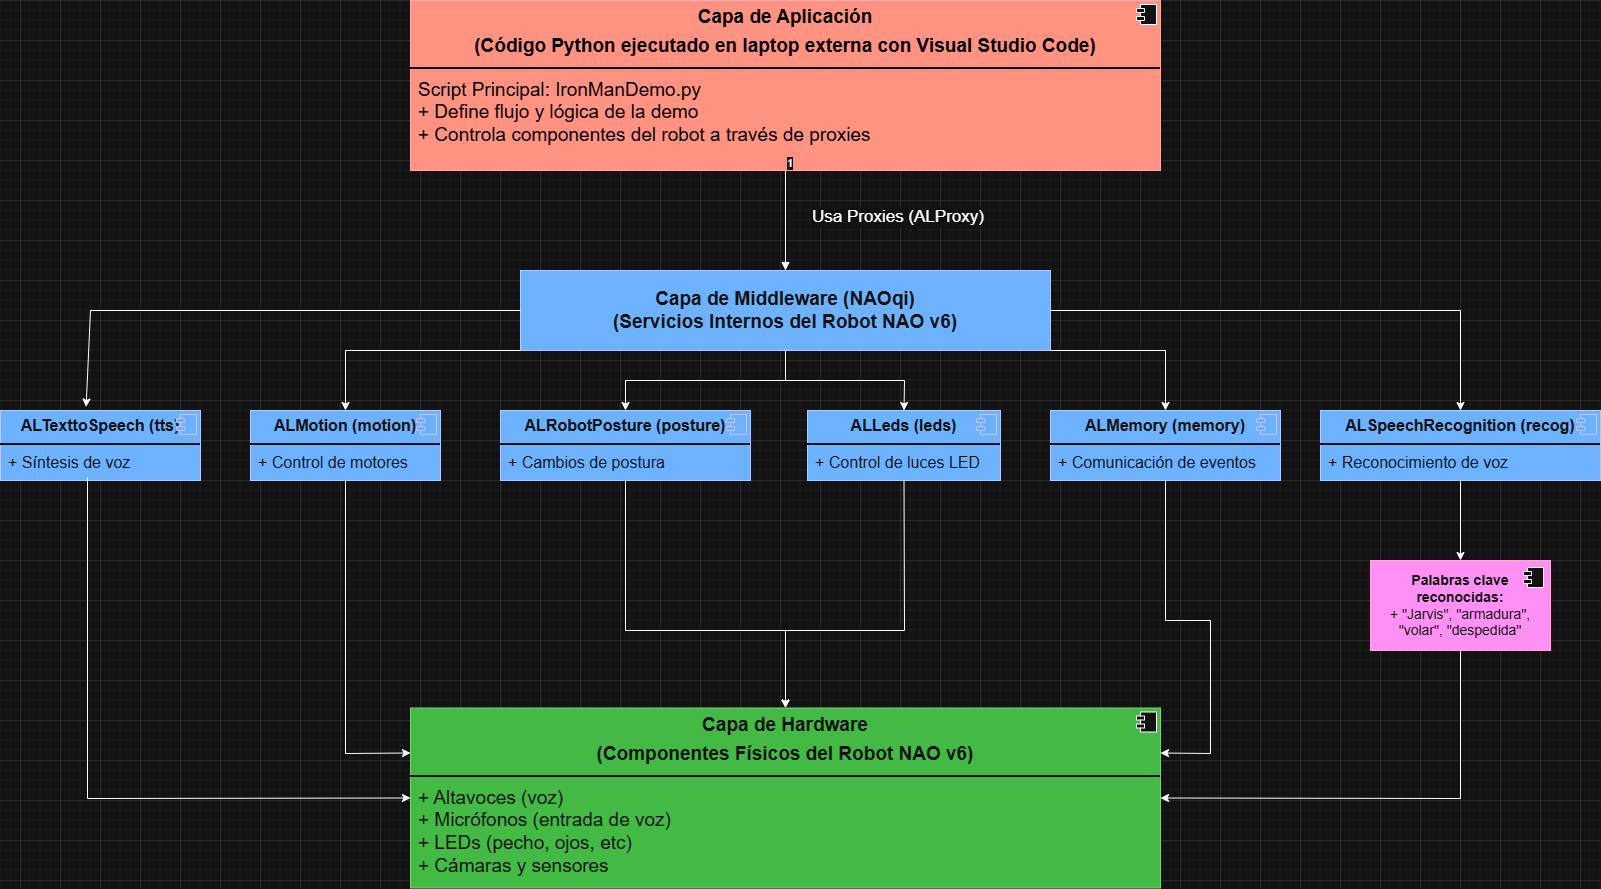

The diagram above was exported from draw.io. Its source (the exported page's mxGraphModel, read from the mxfile embedded in the PNG):
<mxGraphModel dx="2303" dy="1263" grid="1" gridSize="10" guides="1" tooltips="1" connect="1" arrows="1" fold="1" page="1" pageScale="1" pageWidth="1654" pageHeight="1169" math="0" shadow="0">
  <root>
    <mxCell id="0" />
    <mxCell id="1" parent="0" />
    <mxCell id="IOpcAUyJvf4Cev1dImgz-2" value="&lt;p style=&quot;margin:0px;margin-top:6px;text-align:center;&quot;&gt;&lt;b&gt;Capa de Aplicación&lt;/b&gt;&lt;/p&gt;&lt;p style=&quot;margin:0px;margin-top:6px;text-align:center;&quot;&gt;&lt;b&gt;(Código Python ejecutado en laptop externa con Visual Studio Code)&lt;/b&gt;&lt;/p&gt;&lt;hr style=&quot;border-style:solid;&quot;&gt;&lt;p style=&quot;margin:0px;margin-left:8px;&quot;&gt;Script Principal: IronManDemo.py&lt;br&gt;+ Define flujo y lógica de la demo&lt;/p&gt;&lt;p style=&quot;margin:0px;margin-left:8px;&quot;&gt;+ Controla componentes del robot a través de proxies&lt;/p&gt;" style="align=left;overflow=fill;html=1;dropTarget=0;whiteSpace=wrap;fillColor=#e51400;strokeColor=#B20000;fontColor=light-dark(#FFFFFF,#000000);fontSize=19;" vertex="1" parent="1">
      <mxGeometry x="430" y="120" width="750" height="170" as="geometry" />
    </mxCell>
    <mxCell id="IOpcAUyJvf4Cev1dImgz-3" value="" style="shape=component;jettyWidth=8;jettyHeight=4;" vertex="1" parent="IOpcAUyJvf4Cev1dImgz-2">
      <mxGeometry x="1" width="20" height="20" relative="1" as="geometry">
        <mxPoint x="-24" y="4" as="offset" />
      </mxGeometry>
    </mxCell>
    <mxCell id="IOpcAUyJvf4Cev1dImgz-8" value="Usa Proxies (ALProxy)" style="endArrow=block;endFill=1;html=1;edgeStyle=orthogonalEdgeStyle;align=left;verticalAlign=top;rounded=0;exitX=0.5;exitY=1;exitDx=0;exitDy=0;entryX=0.5;entryY=0;entryDx=0;entryDy=0;fontSize=17;" edge="1" parent="1" source="IOpcAUyJvf4Cev1dImgz-2" target="IOpcAUyJvf4Cev1dImgz-15">
      <mxGeometry x="-0.3946" y="25" relative="1" as="geometry">
        <mxPoint x="620" y="350" as="sourcePoint" />
        <mxPoint x="679.9000000000001" y="440.03" as="targetPoint" />
        <mxPoint as="offset" />
      </mxGeometry>
    </mxCell>
    <mxCell id="IOpcAUyJvf4Cev1dImgz-9" value="1" style="edgeLabel;resizable=0;html=1;align=left;verticalAlign=bottom;" connectable="0" vertex="1" parent="IOpcAUyJvf4Cev1dImgz-8">
      <mxGeometry x="-1" relative="1" as="geometry" />
    </mxCell>
    <mxCell id="IOpcAUyJvf4Cev1dImgz-13" value="&lt;p style=&quot;margin:0px;margin-top:6px;text-align:center;&quot;&gt;&lt;b&gt;ALTexttoSpeech (tts)&lt;/b&gt;&lt;/p&gt;&lt;hr style=&quot;border-style:solid;&quot;&gt;&lt;p style=&quot;margin:0px;margin-left:8px;&quot;&gt;+ Síntesis de voz&lt;/p&gt;" style="align=left;overflow=fill;html=1;dropTarget=0;whiteSpace=wrap;fillColor=#0050ef;fontColor=#ffffff;strokeColor=#001DBC;fontSize=16;" vertex="1" parent="1">
      <mxGeometry x="20" y="530" width="200" height="70" as="geometry" />
    </mxCell>
    <mxCell id="IOpcAUyJvf4Cev1dImgz-14" value="" style="shape=component;jettyWidth=8;jettyHeight=4;fillColor=#0050ef;fontColor=#ffffff;strokeColor=#001DBC;fontSize=16;" vertex="1" parent="IOpcAUyJvf4Cev1dImgz-13">
      <mxGeometry x="1" width="20" height="20" relative="1" as="geometry">
        <mxPoint x="-24" y="4" as="offset" />
      </mxGeometry>
    </mxCell>
    <mxCell id="IOpcAUyJvf4Cev1dImgz-15" value="Capa de Middleware (NAOqi)&lt;div&gt;(Servicios Internos del Robot NAO v6)&lt;/div&gt;" style="html=1;whiteSpace=wrap;fontSize=19;fillColor=#0050ef;fontColor=#ffffff;strokeColor=#001DBC;fontStyle=1" vertex="1" parent="1">
      <mxGeometry x="540" y="390" width="530" height="80" as="geometry" />
    </mxCell>
    <mxCell id="IOpcAUyJvf4Cev1dImgz-24" value="&lt;p style=&quot;margin:0px;margin-top:6px;text-align:center;&quot;&gt;&lt;b&gt;ALMotion (motion)&lt;/b&gt;&lt;/p&gt;&lt;hr style=&quot;border-style:solid;&quot;&gt;&lt;p style=&quot;margin:0px;margin-left:8px;&quot;&gt;+ Control de motores&lt;/p&gt;" style="align=left;overflow=fill;html=1;dropTarget=0;whiteSpace=wrap;fillColor=#0050ef;fontColor=#ffffff;strokeColor=#001DBC;fontSize=16;" vertex="1" parent="1">
      <mxGeometry x="270" y="530" width="190" height="70" as="geometry" />
    </mxCell>
    <mxCell id="IOpcAUyJvf4Cev1dImgz-25" value="" style="shape=component;jettyWidth=8;jettyHeight=4;fillColor=#0050ef;fontColor=#ffffff;strokeColor=#001DBC;fontSize=16;" vertex="1" parent="IOpcAUyJvf4Cev1dImgz-24">
      <mxGeometry x="1" width="20" height="20" relative="1" as="geometry">
        <mxPoint x="-24" y="4" as="offset" />
      </mxGeometry>
    </mxCell>
    <mxCell id="IOpcAUyJvf4Cev1dImgz-26" value="&lt;p style=&quot;margin:0px;margin-top:6px;text-align:center;&quot;&gt;&lt;b&gt;ALSpeechRecognition (recog)&lt;/b&gt;&lt;/p&gt;&lt;hr style=&quot;border-style:solid;&quot;&gt;&lt;p style=&quot;margin:0px;margin-left:8px;&quot;&gt;+ Reconocimiento de voz&lt;/p&gt;" style="align=left;overflow=fill;html=1;dropTarget=0;whiteSpace=wrap;fillColor=#0050ef;fontColor=#ffffff;strokeColor=#001DBC;fontSize=16;" vertex="1" parent="1">
      <mxGeometry x="1340" y="530" width="280" height="70" as="geometry" />
    </mxCell>
    <mxCell id="IOpcAUyJvf4Cev1dImgz-27" value="" style="shape=component;jettyWidth=8;jettyHeight=4;fillColor=#0050ef;fontColor=#ffffff;strokeColor=#001DBC;fontSize=16;" vertex="1" parent="IOpcAUyJvf4Cev1dImgz-26">
      <mxGeometry x="1" width="20" height="20" relative="1" as="geometry">
        <mxPoint x="-24" y="4" as="offset" />
      </mxGeometry>
    </mxCell>
    <mxCell id="IOpcAUyJvf4Cev1dImgz-28" value="&lt;p style=&quot;margin:0px;margin-top:6px;text-align:center;&quot;&gt;&lt;b&gt;ALLeds (leds)&lt;/b&gt;&lt;/p&gt;&lt;hr style=&quot;border-style:solid;&quot;&gt;&lt;p style=&quot;margin:0px;margin-left:8px;&quot;&gt;+ Control de luces LED&lt;/p&gt;" style="align=left;overflow=fill;html=1;dropTarget=0;whiteSpace=wrap;fillColor=#0050ef;fontColor=#ffffff;strokeColor=#001DBC;fontSize=16;" vertex="1" parent="1">
      <mxGeometry x="827" y="530" width="193" height="70" as="geometry" />
    </mxCell>
    <mxCell id="IOpcAUyJvf4Cev1dImgz-29" value="" style="shape=component;jettyWidth=8;jettyHeight=4;fillColor=#0050ef;fontColor=#ffffff;strokeColor=#001DBC;fontSize=16;" vertex="1" parent="IOpcAUyJvf4Cev1dImgz-28">
      <mxGeometry x="1" width="20" height="20" relative="1" as="geometry">
        <mxPoint x="-24" y="4" as="offset" />
      </mxGeometry>
    </mxCell>
    <mxCell id="IOpcAUyJvf4Cev1dImgz-30" value="&lt;p style=&quot;margin:0px;margin-top:6px;text-align:center;&quot;&gt;&lt;b&gt;ALRobotPosture (posture)&lt;/b&gt;&lt;/p&gt;&lt;hr style=&quot;border-style:solid;&quot;&gt;&lt;p style=&quot;margin:0px;margin-left:8px;&quot;&gt;+ Cambios de postura&lt;/p&gt;" style="align=left;overflow=fill;html=1;dropTarget=0;whiteSpace=wrap;fillColor=#0050ef;fontColor=#ffffff;strokeColor=#001DBC;fontSize=16;" vertex="1" parent="1">
      <mxGeometry x="520" y="530" width="250" height="70" as="geometry" />
    </mxCell>
    <mxCell id="IOpcAUyJvf4Cev1dImgz-31" value="" style="shape=component;jettyWidth=8;jettyHeight=4;fillColor=#0050ef;fontColor=#ffffff;strokeColor=#001DBC;fontSize=16;" vertex="1" parent="IOpcAUyJvf4Cev1dImgz-30">
      <mxGeometry x="1" width="20" height="20" relative="1" as="geometry">
        <mxPoint x="-24" y="4" as="offset" />
      </mxGeometry>
    </mxCell>
    <mxCell id="IOpcAUyJvf4Cev1dImgz-32" value="&lt;p style=&quot;margin:0px;margin-top:6px;text-align:center;&quot;&gt;&lt;b&gt;ALMemory (memory)&lt;/b&gt;&lt;/p&gt;&lt;hr style=&quot;border-style:solid;&quot;&gt;&lt;p style=&quot;margin:0px;margin-left:8px;&quot;&gt;+ Comunicación de eventos&lt;/p&gt;" style="align=left;overflow=fill;html=1;dropTarget=0;whiteSpace=wrap;fillColor=#0050ef;fontColor=#ffffff;strokeColor=#001DBC;fontSize=16;" vertex="1" parent="1">
      <mxGeometry x="1070" y="530" width="230" height="70" as="geometry" />
    </mxCell>
    <mxCell id="IOpcAUyJvf4Cev1dImgz-33" value="" style="shape=component;jettyWidth=8;jettyHeight=4;fillColor=#0050ef;fontColor=#ffffff;strokeColor=#001DBC;fontSize=16;" vertex="1" parent="IOpcAUyJvf4Cev1dImgz-32">
      <mxGeometry x="1" width="20" height="20" relative="1" as="geometry">
        <mxPoint x="-24" y="4" as="offset" />
      </mxGeometry>
    </mxCell>
    <mxCell id="IOpcAUyJvf4Cev1dImgz-36" value="" style="endArrow=classic;html=1;rounded=0;exitX=0;exitY=0.5;exitDx=0;exitDy=0;entryX=0.428;entryY=-0.05;entryDx=0;entryDy=0;entryPerimeter=0;fontSize=19;" edge="1" parent="1" source="IOpcAUyJvf4Cev1dImgz-15" target="IOpcAUyJvf4Cev1dImgz-13">
      <mxGeometry width="50" height="50" relative="1" as="geometry">
        <mxPoint x="350" y="410" as="sourcePoint" />
        <mxPoint x="400" y="360" as="targetPoint" />
        <Array as="points">
          <mxPoint x="110" y="430" />
        </Array>
      </mxGeometry>
    </mxCell>
    <mxCell id="IOpcAUyJvf4Cev1dImgz-37" value="" style="endArrow=classic;html=1;rounded=0;exitX=0;exitY=1;exitDx=0;exitDy=0;entryX=0.5;entryY=0;entryDx=0;entryDy=0;fontSize=19;" edge="1" parent="1" source="IOpcAUyJvf4Cev1dImgz-15" target="IOpcAUyJvf4Cev1dImgz-24">
      <mxGeometry width="50" height="50" relative="1" as="geometry">
        <mxPoint x="350" y="500" as="sourcePoint" />
        <mxPoint x="400" y="450" as="targetPoint" />
        <Array as="points">
          <mxPoint x="365" y="470" />
        </Array>
      </mxGeometry>
    </mxCell>
    <mxCell id="IOpcAUyJvf4Cev1dImgz-38" value="" style="endArrow=classic;html=1;rounded=0;exitX=0.5;exitY=1;exitDx=0;exitDy=0;entryX=0.5;entryY=0;entryDx=0;entryDy=0;fontSize=19;" edge="1" parent="1" source="IOpcAUyJvf4Cev1dImgz-15" target="IOpcAUyJvf4Cev1dImgz-30">
      <mxGeometry width="50" height="50" relative="1" as="geometry">
        <mxPoint x="720" y="680" as="sourcePoint" />
        <mxPoint x="770" y="630" as="targetPoint" />
        <Array as="points">
          <mxPoint x="805" y="500" />
          <mxPoint x="645" y="500" />
        </Array>
      </mxGeometry>
    </mxCell>
    <mxCell id="IOpcAUyJvf4Cev1dImgz-39" value="" style="endArrow=classic;html=1;rounded=0;exitX=0.5;exitY=1;exitDx=0;exitDy=0;entryX=0.5;entryY=0;entryDx=0;entryDy=0;fontSize=19;" edge="1" parent="1" source="IOpcAUyJvf4Cev1dImgz-15" target="IOpcAUyJvf4Cev1dImgz-28">
      <mxGeometry width="50" height="50" relative="1" as="geometry">
        <mxPoint x="930" y="540" as="sourcePoint" />
        <mxPoint x="980" y="490" as="targetPoint" />
        <Array as="points">
          <mxPoint x="805" y="500" />
          <mxPoint x="924" y="500" />
        </Array>
      </mxGeometry>
    </mxCell>
    <mxCell id="IOpcAUyJvf4Cev1dImgz-40" value="" style="endArrow=classic;html=1;rounded=0;exitX=1;exitY=1;exitDx=0;exitDy=0;entryX=0.5;entryY=0;entryDx=0;entryDy=0;fontSize=19;" edge="1" parent="1" source="IOpcAUyJvf4Cev1dImgz-15" target="IOpcAUyJvf4Cev1dImgz-32">
      <mxGeometry width="50" height="50" relative="1" as="geometry">
        <mxPoint x="1070" y="670" as="sourcePoint" />
        <mxPoint x="1140" y="460" as="targetPoint" />
        <Array as="points">
          <mxPoint x="1185" y="470" />
        </Array>
      </mxGeometry>
    </mxCell>
    <mxCell id="IOpcAUyJvf4Cev1dImgz-41" value="" style="endArrow=classic;html=1;rounded=0;exitX=1;exitY=0.5;exitDx=0;exitDy=0;entryX=0.5;entryY=0;entryDx=0;entryDy=0;fontSize=19;" edge="1" parent="1" source="IOpcAUyJvf4Cev1dImgz-15" target="IOpcAUyJvf4Cev1dImgz-26">
      <mxGeometry width="50" height="50" relative="1" as="geometry">
        <mxPoint x="1220" y="450" as="sourcePoint" />
        <mxPoint x="1270" y="400" as="targetPoint" />
        <Array as="points">
          <mxPoint x="1480" y="430" />
        </Array>
      </mxGeometry>
    </mxCell>
    <mxCell id="IOpcAUyJvf4Cev1dImgz-44" value="&lt;b&gt;Palabras clave reconocidas:&lt;/b&gt;&lt;div&gt;+ &quot;Jarvis&quot;, &quot;armadura&quot;, &quot;volar&quot;, &quot;despedida&quot;&lt;/div&gt;" style="html=1;dropTarget=0;whiteSpace=wrap;fillColor=#d80073;fontColor=#ffffff;strokeColor=#A50040;fontSize=14;" vertex="1" parent="1">
      <mxGeometry x="1390" y="680" width="180" height="90" as="geometry" />
    </mxCell>
    <mxCell id="IOpcAUyJvf4Cev1dImgz-45" value="" style="shape=module;jettyWidth=8;jettyHeight=4;fontSize=19;" vertex="1" parent="IOpcAUyJvf4Cev1dImgz-44">
      <mxGeometry x="1" width="20" height="20" relative="1" as="geometry">
        <mxPoint x="-27" y="7" as="offset" />
      </mxGeometry>
    </mxCell>
    <mxCell id="IOpcAUyJvf4Cev1dImgz-46" value="" style="endArrow=classic;html=1;rounded=0;exitX=0.5;exitY=1;exitDx=0;exitDy=0;entryX=0.5;entryY=0;entryDx=0;entryDy=0;fontSize=19;" edge="1" parent="1" source="IOpcAUyJvf4Cev1dImgz-26" target="IOpcAUyJvf4Cev1dImgz-44">
      <mxGeometry width="50" height="50" relative="1" as="geometry">
        <mxPoint x="1140" y="860" as="sourcePoint" />
        <mxPoint x="1190" y="810" as="targetPoint" />
      </mxGeometry>
    </mxCell>
    <mxCell id="IOpcAUyJvf4Cev1dImgz-49" value="&lt;p style=&quot;margin:0px;margin-top:6px;text-align:center;&quot;&gt;&lt;b&gt;Capa de Hardware&lt;/b&gt;&lt;/p&gt;&lt;p style=&quot;margin:0px;margin-top:6px;text-align:center;&quot;&gt;&lt;b&gt;(Componentes Físicos del Robot NAO v6)&lt;/b&gt;&lt;/p&gt;&lt;hr style=&quot;border-style:solid;&quot;&gt;&lt;p style=&quot;margin:0px;margin-left:8px;&quot;&gt;+ Altavoces (voz)&lt;/p&gt;&lt;p style=&quot;margin:0px;margin-left:8px;&quot;&gt;+ Micrófonos (entrada de voz)&lt;/p&gt;&lt;p style=&quot;margin:0px;margin-left:8px;&quot;&gt;+ LEDs (pecho, ojos, etc)&lt;/p&gt;&lt;p style=&quot;margin:0px;margin-left:8px;&quot;&gt;+ Cámaras y sensores&lt;/p&gt;" style="align=left;overflow=fill;html=1;dropTarget=0;whiteSpace=wrap;fillColor=#008a00;strokeColor=#005700;fontColor=#ffffff;fontSize=19;" vertex="1" parent="1">
      <mxGeometry x="430" y="827.5" width="750" height="180" as="geometry" />
    </mxCell>
    <mxCell id="IOpcAUyJvf4Cev1dImgz-50" value="" style="shape=component;jettyWidth=8;jettyHeight=4;" vertex="1" parent="IOpcAUyJvf4Cev1dImgz-49">
      <mxGeometry x="1" width="20" height="20" relative="1" as="geometry">
        <mxPoint x="-24" y="4" as="offset" />
      </mxGeometry>
    </mxCell>
    <mxCell id="IOpcAUyJvf4Cev1dImgz-51" value="" style="endArrow=classic;html=1;rounded=0;exitX=0.435;exitY=0.957;exitDx=0;exitDy=0;exitPerimeter=0;entryX=0;entryY=0.5;entryDx=0;entryDy=0;" edge="1" parent="1" source="IOpcAUyJvf4Cev1dImgz-13" target="IOpcAUyJvf4Cev1dImgz-49">
      <mxGeometry width="50" height="50" relative="1" as="geometry">
        <mxPoint x="220" y="820" as="sourcePoint" />
        <mxPoint x="270" y="770" as="targetPoint" />
        <Array as="points">
          <mxPoint x="107" y="918" />
        </Array>
      </mxGeometry>
    </mxCell>
    <mxCell id="IOpcAUyJvf4Cev1dImgz-52" value="" style="endArrow=classic;html=1;rounded=0;exitX=0.5;exitY=1;exitDx=0;exitDy=0;entryX=0;entryY=0.25;entryDx=0;entryDy=0;" edge="1" parent="1" source="IOpcAUyJvf4Cev1dImgz-24" target="IOpcAUyJvf4Cev1dImgz-49">
      <mxGeometry width="50" height="50" relative="1" as="geometry">
        <mxPoint x="360" y="770" as="sourcePoint" />
        <mxPoint x="410" y="720" as="targetPoint" />
        <Array as="points">
          <mxPoint x="365" y="873" />
        </Array>
      </mxGeometry>
    </mxCell>
    <mxCell id="IOpcAUyJvf4Cev1dImgz-53" value="" style="endArrow=classic;html=1;rounded=0;exitX=0.5;exitY=1;exitDx=0;exitDy=0;entryX=0.5;entryY=0;entryDx=0;entryDy=0;" edge="1" parent="1" source="IOpcAUyJvf4Cev1dImgz-30" target="IOpcAUyJvf4Cev1dImgz-49">
      <mxGeometry width="50" height="50" relative="1" as="geometry">
        <mxPoint x="600" y="780" as="sourcePoint" />
        <mxPoint x="650" y="730" as="targetPoint" />
        <Array as="points">
          <mxPoint x="645" y="750" />
          <mxPoint x="805" y="750" />
        </Array>
      </mxGeometry>
    </mxCell>
    <mxCell id="IOpcAUyJvf4Cev1dImgz-54" value="" style="endArrow=classic;html=1;rounded=0;exitX=0.5;exitY=1;exitDx=0;exitDy=0;entryX=0.5;entryY=0;entryDx=0;entryDy=0;" edge="1" parent="1" source="IOpcAUyJvf4Cev1dImgz-28" target="IOpcAUyJvf4Cev1dImgz-49">
      <mxGeometry width="50" height="50" relative="1" as="geometry">
        <mxPoint x="920" y="740" as="sourcePoint" />
        <mxPoint x="970" y="690" as="targetPoint" />
        <Array as="points">
          <mxPoint x="924" y="750" />
          <mxPoint x="805" y="750" />
        </Array>
      </mxGeometry>
    </mxCell>
    <mxCell id="IOpcAUyJvf4Cev1dImgz-55" value="" style="endArrow=classic;html=1;rounded=0;exitX=0.5;exitY=1;exitDx=0;exitDy=0;entryX=1;entryY=0.25;entryDx=0;entryDy=0;" edge="1" parent="1" source="IOpcAUyJvf4Cev1dImgz-32" target="IOpcAUyJvf4Cev1dImgz-49">
      <mxGeometry width="50" height="50" relative="1" as="geometry">
        <mxPoint x="1190" y="780" as="sourcePoint" />
        <mxPoint x="1240" y="730" as="targetPoint" />
        <Array as="points">
          <mxPoint x="1185" y="740" />
          <mxPoint x="1230" y="740" />
          <mxPoint x="1230" y="873" />
        </Array>
      </mxGeometry>
    </mxCell>
    <mxCell id="IOpcAUyJvf4Cev1dImgz-56" value="" style="endArrow=classic;html=1;rounded=0;exitX=0.5;exitY=1;exitDx=0;exitDy=0;entryX=1;entryY=0.5;entryDx=0;entryDy=0;" edge="1" parent="1" source="IOpcAUyJvf4Cev1dImgz-44" target="IOpcAUyJvf4Cev1dImgz-49">
      <mxGeometry width="50" height="50" relative="1" as="geometry">
        <mxPoint x="1460" y="1000" as="sourcePoint" />
        <mxPoint x="1510" y="950" as="targetPoint" />
        <Array as="points">
          <mxPoint x="1480" y="918" />
        </Array>
      </mxGeometry>
    </mxCell>
  </root>
</mxGraphModel>